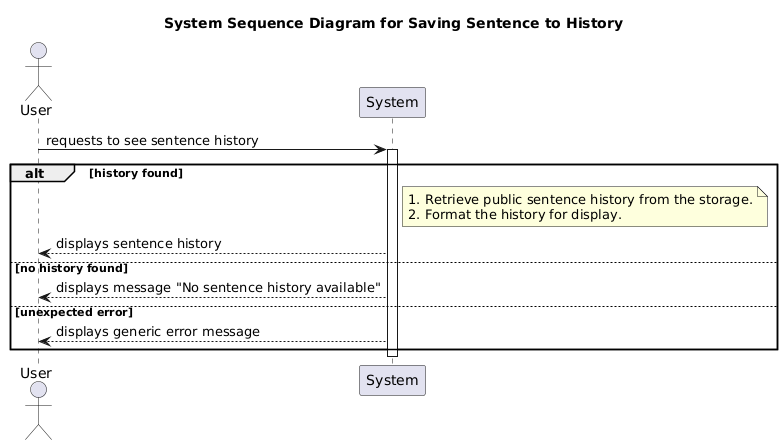

The diagram above was rendered by PlantUML. Its source (embedded in the PNG):
@startuml
title System Sequence Diagram for Saving Sentence to History
actor User
participant System

User -> System: requests to see sentence history

activate System

alt history found
    note right of System
        1. Retrieve public sentence history from the storage.
        2. Format the history for display.
    end note
    System --> User: displays sentence history
else no history found
    System --> User: displays message "No sentence history available"
else unexpected error
    System --> User: displays generic error message
end

deactivate System
@enduml